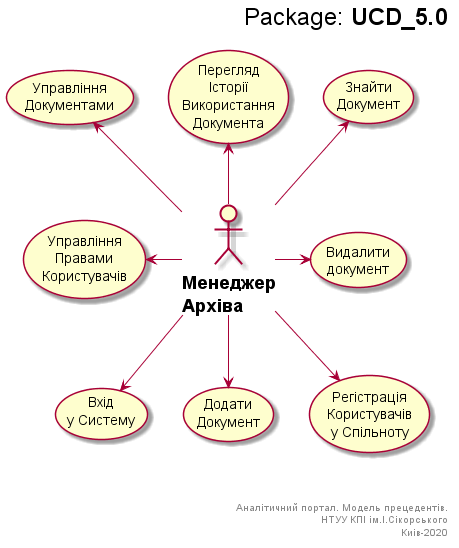

The diagram above was rendered by PlantUML. Its source (embedded in the PNG):
@startuml UCD_5

right header
<font size=24 color=black>Package: <b>UCD_5.0

end header


top to bottom direction

actor " = Менеджер\n=Архіва" as man
usecase "Вхід \nу Систему" as UC_1
usecase "Додати\nДокумент" as UC_2
usecase "Видалити\nдокумент" as UC_3
usecase "Знайти\nДокумент" as UC_4
usecase "Управління\nПравами\nКористувачів" as UC_5
usecase "Перегляд\nІсторії\nВикористання\nДокумента" as UC_6
usecase "Регістрація\nКористувачів\nу Спільноту" as UC_7
usecase "Управління\nДокументами" as UC_8
man --> UC_1
man --> UC_2
man -r-> UC_3
man -u-> UC_4
man -l-> UC_5
man -u-> UC_6
man --> UC_7
man -u-> UC_8

right footer



Аналітичний портал. Модель прецедентів.
НТУУ КПІ ім.І.Сікорського
Киів-2020
end footer

@enduml